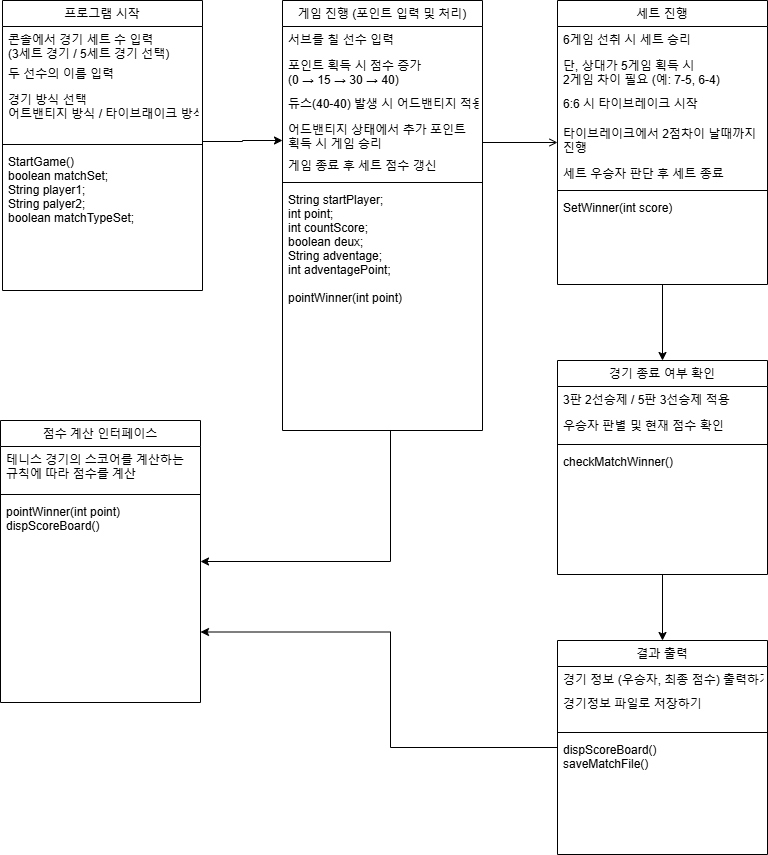

The diagram above was exported from draw.io. Its source (the exported page's mxGraphModel, read from the mxfile embedded in the PNG):
<mxGraphModel dx="924" dy="771" grid="1" gridSize="10" guides="1" tooltips="1" connect="1" arrows="1" fold="1" page="1" pageScale="1" pageWidth="827" pageHeight="1169" math="0" shadow="0">
  <root>
    <mxCell id="0" />
    <mxCell id="1" parent="0" />
    <mxCell id="fdLb0EDeLGbcRzL9TGjH-1" value="" style="edgeStyle=orthogonalEdgeStyle;rounded=0;orthogonalLoop=1;jettySize=auto;html=1;" edge="1" parent="1" source="fdLb0EDeLGbcRzL9TGjH-2" target="fdLb0EDeLGbcRzL9TGjH-38">
      <mxGeometry relative="1" as="geometry">
        <Array as="points">
          <mxPoint x="420" y="701" />
        </Array>
      </mxGeometry>
    </mxCell>
    <mxCell id="fdLb0EDeLGbcRzL9TGjH-2" value="게임 진행 (포인트 입력 및 처리)" style="swimlane;fontStyle=0;align=center;verticalAlign=top;childLayout=stackLayout;horizontal=1;startSize=26;horizontalStack=0;resizeParent=1;resizeLast=0;collapsible=1;marginBottom=0;rounded=0;shadow=0;strokeWidth=1;" vertex="1" parent="1">
      <mxGeometry x="312" y="140" width="200" height="430" as="geometry">
        <mxRectangle x="230" y="140" width="160" height="26" as="alternateBounds" />
      </mxGeometry>
    </mxCell>
    <mxCell id="fdLb0EDeLGbcRzL9TGjH-3" value="서브를 칠 선수 입력" style="text;align=left;verticalAlign=top;spacingLeft=4;spacingRight=4;overflow=hidden;rotatable=0;points=[[0,0.5],[1,0.5]];portConstraint=eastwest;" vertex="1" parent="fdLb0EDeLGbcRzL9TGjH-2">
      <mxGeometry y="26" width="200" height="26" as="geometry" />
    </mxCell>
    <mxCell id="fdLb0EDeLGbcRzL9TGjH-4" value="포인트 획득 시 점수 증가 &#10;(0 → 15 → 30 → 40)" style="text;align=left;verticalAlign=top;spacingLeft=4;spacingRight=4;overflow=hidden;rotatable=0;points=[[0,0.5],[1,0.5]];portConstraint=eastwest;rounded=0;shadow=0;html=0;" vertex="1" parent="fdLb0EDeLGbcRzL9TGjH-2">
      <mxGeometry y="52" width="200" height="38" as="geometry" />
    </mxCell>
    <mxCell id="fdLb0EDeLGbcRzL9TGjH-5" value="듀스(40-40) 발생 시 어드밴티지 적용" style="text;align=left;verticalAlign=top;spacingLeft=4;spacingRight=4;overflow=hidden;rotatable=0;points=[[0,0.5],[1,0.5]];portConstraint=eastwest;rounded=0;shadow=0;html=0;" vertex="1" parent="fdLb0EDeLGbcRzL9TGjH-2">
      <mxGeometry y="90" width="200" height="26" as="geometry" />
    </mxCell>
    <mxCell id="fdLb0EDeLGbcRzL9TGjH-6" value="어드밴티지 상태에서 추가 포인트 &#10;획득 시 게임 승리" style="text;align=left;verticalAlign=top;spacingLeft=4;spacingRight=4;overflow=hidden;rotatable=0;points=[[0,0.5],[1,0.5]];portConstraint=eastwest;rounded=0;shadow=0;html=0;" vertex="1" parent="fdLb0EDeLGbcRzL9TGjH-2">
      <mxGeometry y="116" width="200" height="36" as="geometry" />
    </mxCell>
    <mxCell id="fdLb0EDeLGbcRzL9TGjH-7" value="게임 종료 후 세트 점수 갱신" style="text;align=left;verticalAlign=top;spacingLeft=4;spacingRight=4;overflow=hidden;rotatable=0;points=[[0,0.5],[1,0.5]];portConstraint=eastwest;rounded=0;shadow=0;html=0;" vertex="1" parent="fdLb0EDeLGbcRzL9TGjH-2">
      <mxGeometry y="152" width="200" height="26" as="geometry" />
    </mxCell>
    <mxCell id="fdLb0EDeLGbcRzL9TGjH-8" value="" style="line;html=1;strokeWidth=1;align=left;verticalAlign=middle;spacingTop=-1;spacingLeft=3;spacingRight=3;rotatable=0;labelPosition=right;points=[];portConstraint=eastwest;" vertex="1" parent="fdLb0EDeLGbcRzL9TGjH-2">
      <mxGeometry y="178" width="200" height="8" as="geometry" />
    </mxCell>
    <mxCell id="fdLb0EDeLGbcRzL9TGjH-9" value="String startPlayer;&#10;int point;&#10;int countScore;&#10;boolean deux;&#10;String adventage;&#10;int adventagePoint;&#10;&#10;pointWinner(int point) &#10;&#10;" style="text;align=left;verticalAlign=top;spacingLeft=4;spacingRight=4;overflow=hidden;rotatable=0;points=[[0,0.5],[1,0.5]];portConstraint=eastwest;" vertex="1" parent="fdLb0EDeLGbcRzL9TGjH-2">
      <mxGeometry y="186" width="200" height="244" as="geometry" />
    </mxCell>
    <mxCell id="fdLb0EDeLGbcRzL9TGjH-10" value="" style="edgeStyle=orthogonalEdgeStyle;rounded=0;orthogonalLoop=1;jettySize=auto;html=1;" edge="1" parent="1" source="fdLb0EDeLGbcRzL9TGjH-11" target="fdLb0EDeLGbcRzL9TGjH-21">
      <mxGeometry relative="1" as="geometry" />
    </mxCell>
    <mxCell id="fdLb0EDeLGbcRzL9TGjH-11" value="세트 진행" style="swimlane;fontStyle=0;align=center;verticalAlign=top;childLayout=stackLayout;horizontal=1;startSize=26;horizontalStack=0;resizeParent=1;resizeLast=0;collapsible=1;marginBottom=0;rounded=0;shadow=0;strokeWidth=1;" vertex="1" parent="1">
      <mxGeometry x="587" y="140" width="210" height="284" as="geometry">
        <mxRectangle x="550" y="140" width="160" height="26" as="alternateBounds" />
      </mxGeometry>
    </mxCell>
    <mxCell id="fdLb0EDeLGbcRzL9TGjH-12" value="6게임 선취 시 세트 승리" style="text;align=left;verticalAlign=top;spacingLeft=4;spacingRight=4;overflow=hidden;rotatable=0;points=[[0,0.5],[1,0.5]];portConstraint=eastwest;" vertex="1" parent="fdLb0EDeLGbcRzL9TGjH-11">
      <mxGeometry y="26" width="210" height="26" as="geometry" />
    </mxCell>
    <mxCell id="fdLb0EDeLGbcRzL9TGjH-13" value="단, 상대가 5게임 획득 시 &#10;2게임 차이 필요 (예: 7-5, 6-4)" style="text;align=left;verticalAlign=top;spacingLeft=4;spacingRight=4;overflow=hidden;rotatable=0;points=[[0,0.5],[1,0.5]];portConstraint=eastwest;rounded=0;shadow=0;html=0;" vertex="1" parent="fdLb0EDeLGbcRzL9TGjH-11">
      <mxGeometry y="52" width="210" height="38" as="geometry" />
    </mxCell>
    <mxCell id="fdLb0EDeLGbcRzL9TGjH-14" value="6:6 시 타이브레이크 시작" style="text;align=left;verticalAlign=top;spacingLeft=4;spacingRight=4;overflow=hidden;rotatable=0;points=[[0,0.5],[1,0.5]];portConstraint=eastwest;rounded=0;shadow=0;html=0;" vertex="1" parent="fdLb0EDeLGbcRzL9TGjH-11">
      <mxGeometry y="90" width="210" height="30" as="geometry" />
    </mxCell>
    <mxCell id="fdLb0EDeLGbcRzL9TGjH-15" value="타이브레이크에서 2점차이 날때까지 &#10;진행" style="text;align=left;verticalAlign=top;spacingLeft=4;spacingRight=4;overflow=hidden;rotatable=0;points=[[0,0.5],[1,0.5]];portConstraint=eastwest;rounded=0;shadow=0;html=0;" vertex="1" parent="fdLb0EDeLGbcRzL9TGjH-11">
      <mxGeometry y="120" width="210" height="40" as="geometry" />
    </mxCell>
    <mxCell id="fdLb0EDeLGbcRzL9TGjH-16" value="세트 우승자 판단 후 세트 종료" style="text;align=left;verticalAlign=top;spacingLeft=4;spacingRight=4;overflow=hidden;rotatable=0;points=[[0,0.5],[1,0.5]];portConstraint=eastwest;rounded=0;shadow=0;html=0;" vertex="1" parent="fdLb0EDeLGbcRzL9TGjH-11">
      <mxGeometry y="160" width="210" height="26" as="geometry" />
    </mxCell>
    <mxCell id="fdLb0EDeLGbcRzL9TGjH-17" value="" style="line;html=1;strokeWidth=1;align=left;verticalAlign=middle;spacingTop=-1;spacingLeft=3;spacingRight=3;rotatable=0;labelPosition=right;points=[];portConstraint=eastwest;" vertex="1" parent="fdLb0EDeLGbcRzL9TGjH-11">
      <mxGeometry y="186" width="210" height="8" as="geometry" />
    </mxCell>
    <mxCell id="fdLb0EDeLGbcRzL9TGjH-18" value="SetWinner(int score)" style="text;align=left;verticalAlign=top;spacingLeft=4;spacingRight=4;overflow=hidden;rotatable=0;points=[[0,0.5],[1,0.5]];portConstraint=eastwest;" vertex="1" parent="fdLb0EDeLGbcRzL9TGjH-11">
      <mxGeometry y="194" width="210" height="90" as="geometry" />
    </mxCell>
    <mxCell id="fdLb0EDeLGbcRzL9TGjH-19" value="" style="endArrow=open;shadow=0;strokeWidth=1;rounded=0;curved=0;endFill=1;edgeStyle=elbowEdgeStyle;elbow=vertical;" edge="1" parent="1" source="fdLb0EDeLGbcRzL9TGjH-2" target="fdLb0EDeLGbcRzL9TGjH-11">
      <mxGeometry x="0.5" y="41" relative="1" as="geometry">
        <mxPoint x="472" y="212" as="sourcePoint" />
        <mxPoint x="632" y="212" as="targetPoint" />
        <mxPoint x="-40" y="32" as="offset" />
      </mxGeometry>
    </mxCell>
    <mxCell id="fdLb0EDeLGbcRzL9TGjH-20" value="" style="edgeStyle=orthogonalEdgeStyle;rounded=0;orthogonalLoop=1;jettySize=auto;html=1;" edge="1" parent="1" source="fdLb0EDeLGbcRzL9TGjH-21" target="fdLb0EDeLGbcRzL9TGjH-27">
      <mxGeometry relative="1" as="geometry" />
    </mxCell>
    <mxCell id="fdLb0EDeLGbcRzL9TGjH-21" value="경기 종료 여부 확인" style="swimlane;fontStyle=0;align=center;verticalAlign=top;childLayout=stackLayout;horizontal=1;startSize=26;horizontalStack=0;resizeParent=1;resizeLast=0;collapsible=1;marginBottom=0;rounded=0;shadow=0;strokeWidth=1;" vertex="1" parent="1">
      <mxGeometry x="587" y="500" width="210" height="214" as="geometry">
        <mxRectangle x="550" y="140" width="160" height="26" as="alternateBounds" />
      </mxGeometry>
    </mxCell>
    <mxCell id="fdLb0EDeLGbcRzL9TGjH-22" value="3판 2선승제 / 5판 3선승제 적용" style="text;align=left;verticalAlign=top;spacingLeft=4;spacingRight=4;overflow=hidden;rotatable=0;points=[[0,0.5],[1,0.5]];portConstraint=eastwest;" vertex="1" parent="fdLb0EDeLGbcRzL9TGjH-21">
      <mxGeometry y="26" width="210" height="26" as="geometry" />
    </mxCell>
    <mxCell id="fdLb0EDeLGbcRzL9TGjH-23" value="우승자 판별 및 현재 점수 확인" style="text;align=left;verticalAlign=top;spacingLeft=4;spacingRight=4;overflow=hidden;rotatable=0;points=[[0,0.5],[1,0.5]];portConstraint=eastwest;rounded=0;shadow=0;html=0;" vertex="1" parent="fdLb0EDeLGbcRzL9TGjH-21">
      <mxGeometry y="52" width="210" height="28" as="geometry" />
    </mxCell>
    <mxCell id="fdLb0EDeLGbcRzL9TGjH-24" value="" style="line;html=1;strokeWidth=1;align=left;verticalAlign=middle;spacingTop=-1;spacingLeft=3;spacingRight=3;rotatable=0;labelPosition=right;points=[];portConstraint=eastwest;" vertex="1" parent="fdLb0EDeLGbcRzL9TGjH-21">
      <mxGeometry y="80" width="210" height="8" as="geometry" />
    </mxCell>
    <mxCell id="fdLb0EDeLGbcRzL9TGjH-25" value="checkMatchWinner()" style="text;align=left;verticalAlign=top;spacingLeft=4;spacingRight=4;overflow=hidden;rotatable=0;points=[[0,0.5],[1,0.5]];portConstraint=eastwest;" vertex="1" parent="fdLb0EDeLGbcRzL9TGjH-21">
      <mxGeometry y="88" width="210" height="90" as="geometry" />
    </mxCell>
    <mxCell id="fdLb0EDeLGbcRzL9TGjH-26" style="edgeStyle=orthogonalEdgeStyle;rounded=0;orthogonalLoop=1;jettySize=auto;html=1;entryX=1;entryY=0.75;entryDx=0;entryDy=0;" edge="1" parent="1" source="fdLb0EDeLGbcRzL9TGjH-27" target="fdLb0EDeLGbcRzL9TGjH-38">
      <mxGeometry relative="1" as="geometry">
        <Array as="points">
          <mxPoint x="420" y="887" />
          <mxPoint x="420" y="772" />
        </Array>
      </mxGeometry>
    </mxCell>
    <mxCell id="fdLb0EDeLGbcRzL9TGjH-27" value="결과 출력" style="swimlane;fontStyle=0;align=center;verticalAlign=top;childLayout=stackLayout;horizontal=1;startSize=26;horizontalStack=0;resizeParent=1;resizeLast=0;collapsible=1;marginBottom=0;rounded=0;shadow=0;strokeWidth=1;" vertex="1" parent="1">
      <mxGeometry x="587" y="780" width="210" height="214" as="geometry">
        <mxRectangle x="550" y="140" width="160" height="26" as="alternateBounds" />
      </mxGeometry>
    </mxCell>
    <mxCell id="fdLb0EDeLGbcRzL9TGjH-28" value="경기 정보 (우승자, 최종 점수) 출력하기" style="text;align=left;verticalAlign=top;spacingLeft=4;spacingRight=4;overflow=hidden;rotatable=0;points=[[0,0.5],[1,0.5]];portConstraint=eastwest;" vertex="1" parent="fdLb0EDeLGbcRzL9TGjH-27">
      <mxGeometry y="26" width="210" height="24" as="geometry" />
    </mxCell>
    <mxCell id="fdLb0EDeLGbcRzL9TGjH-29" value="경기정보 파일로 저장하기" style="text;align=left;verticalAlign=top;spacingLeft=4;spacingRight=4;overflow=hidden;rotatable=0;points=[[0,0.5],[1,0.5]];portConstraint=eastwest;rounded=0;shadow=0;html=0;" vertex="1" parent="fdLb0EDeLGbcRzL9TGjH-27">
      <mxGeometry y="50" width="210" height="38" as="geometry" />
    </mxCell>
    <mxCell id="fdLb0EDeLGbcRzL9TGjH-30" value="" style="line;html=1;strokeWidth=1;align=left;verticalAlign=middle;spacingTop=-1;spacingLeft=3;spacingRight=3;rotatable=0;labelPosition=right;points=[];portConstraint=eastwest;" vertex="1" parent="fdLb0EDeLGbcRzL9TGjH-27">
      <mxGeometry y="88" width="210" height="8" as="geometry" />
    </mxCell>
    <mxCell id="fdLb0EDeLGbcRzL9TGjH-31" value="dispScoreBoard()&#10;saveMatchFile()" style="text;align=left;verticalAlign=top;spacingLeft=4;spacingRight=4;overflow=hidden;rotatable=0;points=[[0,0.5],[1,0.5]];portConstraint=eastwest;" vertex="1" parent="fdLb0EDeLGbcRzL9TGjH-27">
      <mxGeometry y="96" width="210" height="98" as="geometry" />
    </mxCell>
    <mxCell id="fdLb0EDeLGbcRzL9TGjH-32" value="" style="edgeStyle=orthogonalEdgeStyle;rounded=0;orthogonalLoop=1;jettySize=auto;html=1;" edge="1" parent="1" source="fdLb0EDeLGbcRzL9TGjH-33">
      <mxGeometry relative="1" as="geometry">
        <mxPoint x="312" y="280" as="targetPoint" />
        <Array as="points">
          <mxPoint x="272" y="281" />
          <mxPoint x="412" y="280" />
        </Array>
      </mxGeometry>
    </mxCell>
    <mxCell id="fdLb0EDeLGbcRzL9TGjH-33" value="프로그램 시작" style="swimlane;fontStyle=0;align=center;verticalAlign=top;childLayout=stackLayout;horizontal=1;startSize=26;horizontalStack=0;resizeParent=1;resizeLast=0;collapsible=1;marginBottom=0;rounded=0;shadow=0;strokeWidth=1;" vertex="1" parent="1">
      <mxGeometry x="32" y="140" width="200" height="290" as="geometry">
        <mxRectangle x="230" y="140" width="160" height="26" as="alternateBounds" />
      </mxGeometry>
    </mxCell>
    <mxCell id="fdLb0EDeLGbcRzL9TGjH-34" value="콘솔에서 경기 세트 수 입력 &#10;(3세트 경기 / 5세트 경기 선택)" style="text;align=left;verticalAlign=top;spacingLeft=4;spacingRight=4;overflow=hidden;rotatable=0;points=[[0,0.5],[1,0.5]];portConstraint=eastwest;" vertex="1" parent="fdLb0EDeLGbcRzL9TGjH-33">
      <mxGeometry y="26" width="200" height="34" as="geometry" />
    </mxCell>
    <mxCell id="fdLb0EDeLGbcRzL9TGjH-35" value="두 선수의 이름 입력" style="text;align=left;verticalAlign=top;spacingLeft=4;spacingRight=4;overflow=hidden;rotatable=0;points=[[0,0.5],[1,0.5]];portConstraint=eastwest;rounded=0;shadow=0;html=0;" vertex="1" parent="fdLb0EDeLGbcRzL9TGjH-33">
      <mxGeometry y="60" width="200" height="26" as="geometry" />
    </mxCell>
    <mxCell id="fdLb0EDeLGbcRzL9TGjH-42" value="경기 방식 선택 &#10;어트밴티지 방식 / 타이브래이크 방식" style="text;align=left;verticalAlign=top;spacingLeft=4;spacingRight=4;overflow=hidden;rotatable=0;points=[[0,0.5],[1,0.5]];portConstraint=eastwest;rounded=0;shadow=0;html=0;" vertex="1" parent="fdLb0EDeLGbcRzL9TGjH-33">
      <mxGeometry y="86" width="200" height="54" as="geometry" />
    </mxCell>
    <mxCell id="fdLb0EDeLGbcRzL9TGjH-36" value="" style="line;html=1;strokeWidth=1;align=left;verticalAlign=middle;spacingTop=-1;spacingLeft=3;spacingRight=3;rotatable=0;labelPosition=right;points=[];portConstraint=eastwest;" vertex="1" parent="fdLb0EDeLGbcRzL9TGjH-33">
      <mxGeometry y="140" width="200" height="8" as="geometry" />
    </mxCell>
    <mxCell id="fdLb0EDeLGbcRzL9TGjH-37" value="StartGame()&#10;boolean matchSet;&#10;String player1;&#10;String palyer2;&#10;boolean matchTypeSet;&#10;&#10;" style="text;align=left;verticalAlign=top;spacingLeft=4;spacingRight=4;overflow=hidden;rotatable=0;points=[[0,0.5],[1,0.5]];portConstraint=eastwest;" vertex="1" parent="fdLb0EDeLGbcRzL9TGjH-33">
      <mxGeometry y="148" width="200" height="88" as="geometry" />
    </mxCell>
    <mxCell id="fdLb0EDeLGbcRzL9TGjH-38" value="점수 계산 인터페이스" style="swimlane;fontStyle=0;align=center;verticalAlign=top;childLayout=stackLayout;horizontal=1;startSize=26;horizontalStack=0;resizeParent=1;resizeLast=0;collapsible=1;marginBottom=0;rounded=0;shadow=0;strokeWidth=1;" vertex="1" parent="1">
      <mxGeometry x="30" y="560" width="200" height="282" as="geometry">
        <mxRectangle x="220" y="490" width="160" height="26" as="alternateBounds" />
      </mxGeometry>
    </mxCell>
    <mxCell id="fdLb0EDeLGbcRzL9TGjH-39" value="테니스 경기의 스코어를 계산하는 &#10;규칙에 따라 점수를 계산" style="text;align=left;verticalAlign=top;spacingLeft=4;spacingRight=4;overflow=hidden;rotatable=0;points=[[0,0.5],[1,0.5]];portConstraint=eastwest;" vertex="1" parent="fdLb0EDeLGbcRzL9TGjH-38">
      <mxGeometry y="26" width="200" height="44" as="geometry" />
    </mxCell>
    <mxCell id="fdLb0EDeLGbcRzL9TGjH-40" value="" style="line;html=1;strokeWidth=1;align=left;verticalAlign=middle;spacingTop=-1;spacingLeft=3;spacingRight=3;rotatable=0;labelPosition=right;points=[];portConstraint=eastwest;" vertex="1" parent="fdLb0EDeLGbcRzL9TGjH-38">
      <mxGeometry y="70" width="200" height="8" as="geometry" />
    </mxCell>
    <mxCell id="fdLb0EDeLGbcRzL9TGjH-41" value="pointWinner(int point)&#10;dispScoreBoard()" style="text;align=left;verticalAlign=top;spacingLeft=4;spacingRight=4;overflow=hidden;rotatable=0;points=[[0,0.5],[1,0.5]];portConstraint=eastwest;" vertex="1" parent="fdLb0EDeLGbcRzL9TGjH-38">
      <mxGeometry y="78" width="200" height="88" as="geometry" />
    </mxCell>
  </root>
</mxGraphModel>